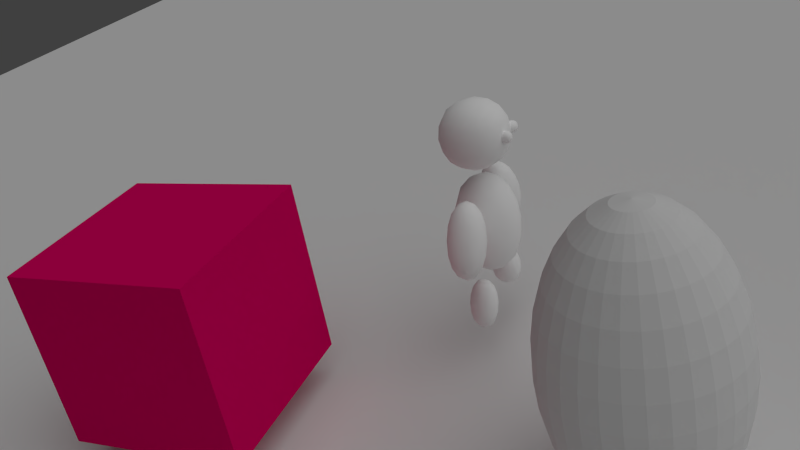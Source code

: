 # Source: Pierrender_Robot.blend  (saved by Blender 2.60.7; exported with 4.5.12 LTS)
import bpy
from mathutils import Matrix  # noqa: F401  (used for matrix-valued properties, if any)

bpy.ops.wm.read_factory_settings(use_empty=True)
scene = bpy.context.scene
scene.name = 'Scene'

# ---- collections
col_collection_1 = bpy.data.collections.new('Collection 1'); scene.collection.children.link(col_collection_1)

# ---- materials (node trees are filled in below, after node groups)
mat_material = bpy.data.materials.new('Material')
mat_material.alpha_threshold = 0.0
mat_material.use_transparent_shadow = False
mat_material.diffuse_color = (0.8, 0.0, 0.1306, 1.0)
mat_material.roughness = 0.5
mat_material.line_color = (0.0, 0.0, 0.0, 1.0)
mat_material_001 = bpy.data.materials.new('Material.001')
mat_material_001.alpha_threshold = 0.0
mat_material_001.use_transparent_shadow = False
mat_material_001.diffuse_color = (1.0, 1.0, 1.0, 1.0)
mat_material_001.roughness = 0.5
mat_material_001.specular_intensity = 0.4179
mat_material_001.line_color = (0.0, 0.0, 0.0, 0.7333)

# ---- material node trees

# ---- world
world_world = bpy.data.worlds.new('World'); scene.world = world_world
world_world.color = (0.05088, 0.05088, 0.05088)
world_world.use_sun_shadow = False
world_world.sun_shadow_jitter_overblur = 0.0
world_world.cycles.sampling_method = 'MANUAL'
world_world.cycles.sample_map_resolution = 256

# ---- cameras
cam_camera = bpy.data.cameras.new('Camera')
cam_camera.clip_end = 100.0
cam_camera.lens = 35.0
cam_camera.sensor_width = 32.0
cam_camera.sensor_height = 18.0
cam_camera.ortho_scale = 7.314
cam_camera.dof.focus_distance = 0.0
cam_camera.dof.aperture_fstop = 128.0

# ---- lights
light_sun_001 = bpy.data.lights.new('Sun.001', 'SUN')
light_sun_001.transmission_factor = 0.0
light_sun_001.angle = 1.571
light_sun_001.energy = 1.0
light_sun_001.shadow_buffer_clip_start = 0.5
light_sun_001.shadow_soft_size = 1.0
light_sun_001.shadow_cascade_max_distance = 1000.0
light_sun_001.cycles.use_multiple_importance_sampling = False

# ---- meshes
me_sphere = bpy.data.meshes.new('Sphere')
me_sphere.from_pydata([(0.0, 0.0, 1.704), (0.1913, 0.03806, -1.671), (0.3753, 0.07466, -1.574), (0.5449, 0.1084, -1.417), (0.6935, 0.1379, -1.205), (0.8155, 0.1622, -0.9467), (0.9061, 0.1802, -0.6521), (0.9619, 0.1913, -0.3324), (0.9808, 0.1951, 1.016e-07), (0.9619, 0.1913, 0.3324), (0.9061, 0.1802, 0.6521), (0.8155, 0.1622, 0.9467), (0.6935, 0.1379, 1.205), (0.5449, 0.1084, 1.417), (0.3753, 0.07466, 1.574), (0.1913, 0.03806, 1.671), (0.1802, 0.07466, 1.671), (0.3536, 0.1464, 1.574), (0.5133, 0.2126, 1.417), (0.6533, 0.2706, 1.205), (0.7682, 0.3182, 0.9467), (0.8536, 0.3536, 0.6521), (0.9061, 0.3753, 0.3324), (0.9239, 0.3827, 1.016e-07), (0.9061, 0.3753, -0.3324), (0.8536, 0.3536, -0.6521), (0.7682, 0.3182, -0.9467), (0.6533, 0.2706, -1.205), (0.5133, 0.2126, -1.417), (0.3536, 0.1464, -1.574), (0.1802, 0.07466, -1.671), (-3.01e-07, -1.247e-07, -1.704), (0.1622, 0.1084, -1.671), (0.3182, 0.2126, -1.574), (0.4619, 0.3087, -1.417), (0.5879, 0.3928, -1.205), (0.6913, 0.4619, -0.9467), (0.7682, 0.5133, -0.6521), (0.8155, 0.5449, -0.3324), (0.8315, 0.5556, 1.016e-07), (0.8155, 0.5449, 0.3324), (0.7682, 0.5133, 0.6521), (0.6913, 0.4619, 0.9467), (0.5879, 0.3928, 1.205), (0.4619, 0.3087, 1.417), (0.3182, 0.2126, 1.574), (0.1622, 0.1084, 1.671), (0.1379, 0.1379, 1.671), (0.2706, 0.2706, 1.574), (0.3928, 0.3928, 1.417), (0.5, 0.5, 1.205), (0.5879, 0.5879, 0.9467), (0.6533, 0.6533, 0.6521), (0.6935, 0.6935, 0.3324), (0.7071, 0.7071, 1.016e-07), (0.6935, 0.6935, -0.3324), (0.6533, 0.6533, -0.6521), (0.5879, 0.5879, -0.9467), (0.5, 0.5, -1.205), (0.3928, 0.3928, -1.417), (0.2706, 0.2706, -1.574), (0.1379, 0.1379, -1.671), (0.1084, 0.1622, -1.671), (0.2126, 0.3182, -1.574), (0.3087, 0.4619, -1.417), (0.3928, 0.5879, -1.205), (0.4619, 0.6913, -0.9467), (0.5133, 0.7682, -0.6521), (0.5449, 0.8155, -0.3324), (0.5556, 0.8315, 1.016e-07), (0.5449, 0.8155, 0.3324), (0.5133, 0.7682, 0.6521), (0.4619, 0.6913, 0.9467), (0.3928, 0.5879, 1.205), (0.3087, 0.4619, 1.417), (0.2126, 0.3182, 1.574), (0.1084, 0.1622, 1.671), (0.07466, 0.1802, 1.671), (0.1464, 0.3536, 1.574), (0.2126, 0.5133, 1.417), (0.2706, 0.6533, 1.205), (0.3182, 0.7682, 0.9467), (0.3536, 0.8536, 0.6521), (0.3753, 0.9061, 0.3324), (0.3827, 0.9239, 1.016e-07), (0.3753, 0.9061, -0.3324), (0.3536, 0.8536, -0.6521), (0.3182, 0.7682, -0.9467), (0.2706, 0.6533, -1.205), (0.2126, 0.5133, -1.417), (0.1464, 0.3536, -1.574), (0.07466, 0.1802, -1.671), (0.03806, 0.1913, -1.671), (0.07466, 0.3753, -1.574), (0.1084, 0.5449, -1.417), (0.1379, 0.6935, -1.205), (0.1622, 0.8155, -0.9467), (0.1802, 0.9061, -0.6521), (0.1913, 0.9619, -0.3324), (0.1951, 0.9808, 1.016e-07), (0.1913, 0.9619, 0.3324), (0.1802, 0.9061, 0.6521), (0.1622, 0.8155, 0.9467), (0.1379, 0.6935, 1.205), (0.1084, 0.5449, 1.417), (0.07466, 0.3753, 1.574), (0.03806, 0.1913, 1.671), (-1.118e-08, 0.1951, 1.671), (-2.235e-08, 0.3827, 1.574), (-5.215e-08, 0.5556, 1.417), (1.49e-08, 0.7071, 1.205), (-8.941e-08, 0.8315, 0.9467), (-7.451e-08, 0.9239, 0.6521), (-8.941e-08, 0.9808, 0.3324), (-1.639e-07, 1.0, 1.016e-07), (-8.941e-08, 0.9808, -0.3324), (-7.451e-08, 0.9239, -0.6521), (-8.941e-08, 0.8315, -0.9467), (1.49e-08, 0.7071, -1.205), (-1.49e-08, 0.5556, -1.417), (-7.451e-09, 0.3827, -1.574), (-1.118e-08, 0.1951, -1.671), (-0.03806, 0.1913, -1.671), (-0.07466, 0.3753, -1.574), (-0.1084, 0.5449, -1.417), (-0.1379, 0.6935, -1.205), (-0.1622, 0.8155, -0.9467), (-0.1802, 0.9061, -0.6521), (-0.1913, 0.9619, -0.3324), (-0.1951, 0.9808, 1.016e-07), (-0.1913, 0.9619, 0.3324), (-0.1802, 0.9061, 0.6521), (-0.1622, 0.8155, 0.9467), (-0.1379, 0.6935, 1.205), (-0.1084, 0.5449, 1.417), (-0.07466, 0.3753, 1.574), (-0.03806, 0.1913, 1.671), (-0.07466, 0.1802, 1.671), (-0.1464, 0.3536, 1.574), (-0.2126, 0.5133, 1.417), (-0.2706, 0.6533, 1.205), (-0.3182, 0.7682, 0.9467), (-0.3536, 0.8536, 0.6521), (-0.3753, 0.9061, 0.3324), (-0.3827, 0.9239, 1.016e-07), (-0.3753, 0.9061, -0.3324), (-0.3536, 0.8536, -0.6521), (-0.3182, 0.7682, -0.9467), (-0.2706, 0.6533, -1.205), (-0.2126, 0.5133, -1.417), (-0.1464, 0.3536, -1.574), (-0.07466, 0.1802, -1.671), (-0.1084, 0.1622, -1.671), (-0.2126, 0.3182, -1.574), (-0.3087, 0.4619, -1.417), (-0.3928, 0.5879, -1.205), (-0.4619, 0.6913, -0.9467), (-0.5133, 0.7682, -0.6521), (-0.5449, 0.8155, -0.3324), (-0.5556, 0.8315, 1.016e-07), (-0.5449, 0.8155, 0.3324), (-0.5133, 0.7682, 0.6521), (-0.4619, 0.6913, 0.9467), (-0.3928, 0.5879, 1.205), (-0.3087, 0.4619, 1.417), (-0.2126, 0.3182, 1.574), (-0.1084, 0.1622, 1.671), (-0.1379, 0.1379, 1.671), (-0.2706, 0.2706, 1.574), (-0.3928, 0.3928, 1.417), (-0.5, 0.5, 1.205), (-0.5879, 0.5879, 0.9467), (-0.6533, 0.6533, 0.6521), (-0.6935, 0.6935, 0.3324), (-0.7071, 0.7071, 1.016e-07), (-0.6935, 0.6935, -0.3324), (-0.6533, 0.6533, -0.6521), (-0.5879, 0.5879, -0.9467), (-0.5, 0.5, -1.205), (-0.3928, 0.3928, -1.417), (-0.2706, 0.2706, -1.574), (-0.1379, 0.1379, -1.671), (-0.1622, 0.1084, -1.671), (-0.3182, 0.2126, -1.574), (-0.4619, 0.3087, -1.417), (-0.5879, 0.3928, -1.205), (-0.6913, 0.4619, -0.9467), (-0.7682, 0.5133, -0.6521), (-0.8155, 0.5449, -0.3324), (-0.8315, 0.5556, 1.016e-07), (-0.8155, 0.5449, 0.3324), (-0.7682, 0.5133, 0.6521), (-0.6913, 0.4619, 0.9467), (-0.5879, 0.3928, 1.205), (-0.4619, 0.3087, 1.417), (-0.3182, 0.2126, 1.574), (-0.1622, 0.1084, 1.671), (-0.1802, 0.07466, 1.671), (-0.3536, 0.1464, 1.574), (-0.5133, 0.2126, 1.417), (-0.6533, 0.2706, 1.205), (-0.7682, 0.3182, 0.9467), (-0.8536, 0.3536, 0.6521), (-0.9061, 0.3753, 0.3324), (-0.9239, 0.3827, 1.016e-07), (-0.9061, 0.3753, -0.3324), (-0.8536, 0.3536, -0.6521), (-0.7682, 0.3182, -0.9467), (-0.6533, 0.2706, -1.205), (-0.5133, 0.2126, -1.417), (-0.3536, 0.1464, -1.574), (-0.1802, 0.07466, -1.671), (-0.1913, 0.03806, -1.671), (-0.3753, 0.07466, -1.574), (-0.5449, 0.1084, -1.417), (-0.6935, 0.1379, -1.205), (-0.8155, 0.1622, -0.9467), (-0.9061, 0.1802, -0.6521), (-0.9619, 0.1913, -0.3324), (-0.9808, 0.1951, 1.016e-07), (-0.9619, 0.1913, 0.3324), (-0.9061, 0.1802, 0.6521), (-0.8155, 0.1622, 0.9467), (-0.6935, 0.1379, 1.205), (-0.5449, 0.1084, 1.417), (-0.3753, 0.07466, 1.574), (-0.1913, 0.03806, 1.671), (-0.1951, -7.451e-09, 1.671), (-0.3827, -5.215e-08, 1.574), (-0.5556, -9.686e-08, 1.417), (-0.7071, -1.49e-08, 1.205), (-0.8315, -1.043e-07, 0.9467), (-0.9239, -4.47e-08, 0.6521), (-0.9808, -1.341e-07, 0.3324), (-1.0, -3.278e-07, 1.016e-07), (-0.9808, -1.341e-07, -0.3324), (-0.9239, -4.47e-08, -0.6521), (-0.8315, -1.043e-07, -0.9467), (-0.7071, -1.49e-08, -1.205), (-0.5556, -5.215e-08, -1.417), (-0.3827, -7.451e-09, -1.574), (-0.1951, -2.235e-08, -1.671), (-0.1913, -0.03806, -1.671), (-0.3753, -0.07466, -1.574), (-0.5449, -0.1084, -1.417), (-0.6935, -0.1379, -1.205), (-0.8155, -0.1622, -0.9467), (-0.9061, -0.1802, -0.6521), (-0.9619, -0.1913, -0.3324), (-0.9808, -0.1951, 1.016e-07), (-0.9619, -0.1913, 0.3324), (-0.9061, -0.1802, 0.6521), (-0.8155, -0.1622, 0.9467), (-0.6935, -0.1379, 1.205), (-0.5449, -0.1084, 1.417), (-0.3753, -0.07466, 1.574), (-0.1913, -0.03806, 1.671), (-0.1802, -0.07466, 1.671), (-0.3536, -0.1464, 1.574), (-0.5133, -0.2126, 1.417), (-0.6533, -0.2706, 1.205), (-0.7682, -0.3182, 0.9467), (-0.8536, -0.3536, 0.6521), (-0.9061, -0.3753, 0.3324), (-0.9239, -0.3827, 1.016e-07), (-0.9061, -0.3753, -0.3324), (-0.8536, -0.3536, -0.6521), (-0.7682, -0.3182, -0.9467), (-0.6533, -0.2706, -1.205), (-0.5133, -0.2126, -1.417), (-0.3536, -0.1464, -1.574), (-0.1802, -0.07466, -1.671), (-0.1622, -0.1084, -1.671), (-0.3182, -0.2126, -1.574), (-0.4619, -0.3087, -1.417), (-0.5879, -0.3928, -1.205), (-0.6913, -0.4619, -0.9467), (-0.7682, -0.5133, -0.6521), (-0.8155, -0.5449, -0.3324), (-0.8315, -0.5556, 1.016e-07), (-0.8155, -0.5449, 0.3324), (-0.7682, -0.5133, 0.6521), (-0.6913, -0.4619, 0.9467), (-0.5879, -0.3928, 1.205), (-0.4619, -0.3087, 1.417), (-0.3182, -0.2126, 1.574), (-0.1622, -0.1084, 1.671), (-0.1379, -0.1379, 1.671), (-0.2706, -0.2706, 1.574), (-0.3928, -0.3928, 1.417), (-0.5, -0.5, 1.205), (-0.5879, -0.5879, 0.9467), (-0.6533, -0.6533, 0.6521), (-0.6935, -0.6935, 0.3324), (-0.7071, -0.7071, 1.016e-07), (-0.6935, -0.6935, -0.3324), (-0.6533, -0.6533, -0.6521), (-0.5879, -0.5879, -0.9467), (-0.5, -0.5, -1.205), (-0.3928, -0.3928, -1.417), (-0.2706, -0.2706, -1.574), (-0.1379, -0.1379, -1.671), (-0.1084, -0.1622, -1.671), (-0.2126, -0.3182, -1.574), (-0.3087, -0.4619, -1.417), (-0.3928, -0.5879, -1.205), (-0.4619, -0.6913, -0.9467), (-0.5133, -0.7682, -0.6521), (-0.5449, -0.8155, -0.3324), (-0.5556, -0.8315, 1.016e-07), (-0.5449, -0.8155, 0.3324), (-0.5133, -0.7682, 0.6521), (-0.4619, -0.6913, 0.9467), (-0.3928, -0.5879, 1.205), (-0.3087, -0.4619, 1.417), (-0.2126, -0.3182, 1.574), (-0.1084, -0.1622, 1.671), (-0.07466, -0.1802, 1.671), (-0.1464, -0.3536, 1.574), (-0.2126, -0.5133, 1.417), (-0.2706, -0.6533, 1.205), (-0.3182, -0.7682, 0.9467), (-0.3536, -0.8536, 0.6521), (-0.3753, -0.9061, 0.3324), (-0.3827, -0.9239, 1.016e-07), (-0.3753, -0.9061, -0.3324), (-0.3536, -0.8536, -0.6521), (-0.3182, -0.7682, -0.9467), (-0.2706, -0.6533, -1.205), (-0.2126, -0.5133, -1.417), (-0.1464, -0.3536, -1.574), (-0.07466, -0.1802, -1.671), (-0.03806, -0.1913, -1.671), (-0.07466, -0.3753, -1.574), (-0.1084, -0.5449, -1.417), (-0.1379, -0.6935, -1.205), (-0.1622, -0.8155, -0.9467), (-0.1802, -0.9061, -0.6521), (-0.1913, -0.9619, -0.3324), (-0.1951, -0.9808, 1.016e-07), (-0.1913, -0.9619, 0.3324), (-0.1802, -0.9061, 0.6521), (-0.1622, -0.8155, 0.9467), (-0.1379, -0.6935, 1.205), (-0.1084, -0.5449, 1.417), (-0.07466, -0.3753, 1.574), (-0.03806, -0.1913, 1.671), (1.863e-08, -0.1951, 1.671), (5.215e-08, -0.3827, 1.574), (1.49e-07, -0.5556, 1.417), (2.98e-08, -0.7071, 1.205), (1.639e-07, -0.8315, 0.9467), (8.941e-08, -0.9239, 0.6521), (2.682e-07, -0.9808, 0.3324), (4.47e-07, -1.0, 1.016e-07), (2.682e-07, -0.9808, -0.3324), (8.941e-08, -0.9239, -0.6521), (1.043e-07, -0.8315, -0.9467), (2.98e-08, -0.7071, -1.205), (8.941e-08, -0.5556, -1.417), (2.235e-08, -0.3827, -1.574), (2.98e-08, -0.1951, -1.671), (0.03806, -0.1913, -1.671), (0.07466, -0.3753, -1.574), (0.1084, -0.5449, -1.417), (0.1379, -0.6935, -1.205), (0.1622, -0.8155, -0.9467), (0.1802, -0.9061, -0.6521), (0.1913, -0.9619, -0.3324), (0.1951, -0.9808, 1.016e-07), (0.1913, -0.9619, 0.3324), (0.1802, -0.9061, 0.6521), (0.1622, -0.8155, 0.9467), (0.1379, -0.6935, 1.205), (0.1084, -0.5449, 1.417), (0.07466, -0.3753, 1.574), (0.03806, -0.1913, 1.671), (0.07466, -0.1802, 1.671), (0.1464, -0.3536, 1.574), (0.2126, -0.5133, 1.417), (0.2706, -0.6533, 1.205), (0.3182, -0.7682, 0.9467), (0.3536, -0.8536, 0.6521), (0.3753, -0.9061, 0.3324), (0.3827, -0.9239, 1.016e-07), (0.3753, -0.9061, -0.3324), (0.3536, -0.8536, -0.6521), (0.3182, -0.7682, -0.9467), (0.2706, -0.6533, -1.205), (0.2126, -0.5133, -1.417), (0.1464, -0.3536, -1.574), (0.07466, -0.1802, -1.671), (0.1084, -0.1622, -1.671), (0.2126, -0.3182, -1.574), (0.3087, -0.4619, -1.417), (0.3928, -0.5879, -1.205), (0.4619, -0.6913, -0.9467), (0.5133, -0.7682, -0.6521), (0.5449, -0.8155, -0.3324), (0.5556, -0.8315, 1.016e-07), (0.5449, -0.8155, 0.3324), (0.5133, -0.7682, 0.6521), (0.4619, -0.6913, 0.9467), (0.3928, -0.5879, 1.205), (0.3087, -0.4619, 1.417), (0.2126, -0.3182, 1.574), (0.1084, -0.1622, 1.671), (0.1379, -0.1379, 1.671), (0.2706, -0.2706, 1.574), (0.3928, -0.3928, 1.417), (0.5, -0.5, 1.205), (0.5879, -0.5879, 0.9467), (0.6533, -0.6533, 0.6521), (0.6935, -0.6935, 0.3324), (0.7071, -0.7071, 1.016e-07), (0.6935, -0.6935, -0.3324), (0.6533, -0.6533, -0.6521), (0.5879, -0.5879, -0.9467), (0.5, -0.5, -1.205), (0.3928, -0.3928, -1.417), (0.2706, -0.2706, -1.574), (0.1379, -0.1379, -1.671), (0.1622, -0.1084, -1.671), (0.3182, -0.2126, -1.574), (0.4619, -0.3087, -1.417), (0.5879, -0.3928, -1.205), (0.6913, -0.4619, -0.9467), (0.7682, -0.5133, -0.6521), (0.8155, -0.5449, -0.3324), (0.8315, -0.5556, 1.016e-07), (0.8155, -0.5449, 0.3324), (0.7682, -0.5133, 0.6521), (0.6913, -0.4619, 0.9467), (0.5879, -0.3928, 1.205), (0.4619, -0.3087, 1.417), (0.3182, -0.2126, 1.574), (0.1622, -0.1084, 1.671), (0.1802, -0.07466, 1.671), (0.3536, -0.1464, 1.574), (0.5133, -0.2126, 1.417), (0.6533, -0.2706, 1.205), (0.7682, -0.3182, 0.9467), (0.8536, -0.3536, 0.6521), (0.9061, -0.3753, 0.3324), (0.9239, -0.3827, 1.016e-07), (0.9061, -0.3753, -0.3324), (0.8536, -0.3536, -0.6521), (0.7682, -0.3182, -0.9467), (0.6533, -0.2706, -1.205), (0.5133, -0.2126, -1.417), (0.3536, -0.1464, -1.574), (0.1802, -0.07466, -1.671), (0.1913, -0.03806, -1.671), (0.3753, -0.07466, -1.574), (0.5449, -0.1084, -1.417), (0.6935, -0.1379, -1.205), (0.8155, -0.1622, -0.9467), (0.9061, -0.1802, -0.6521), (0.9619, -0.1913, -0.3324), (0.9808, -0.1951, 1.016e-07), (0.9619, -0.1913, 0.3324), (0.9061, -0.1802, 0.6521), (0.8155, -0.1622, 0.9467), (0.6935, -0.1379, 1.205), (0.5449, -0.1084, 1.417), (0.3753, -0.07466, 1.574), (0.1913, -0.03806, 1.671), (0.1951, 1.49e-08, 1.671), (0.3827, 6.706e-08, 1.574), (0.5556, 2.161e-07, 1.417), (0.7071, 8.941e-08, 1.205), (0.8315, 2.235e-07, 0.9467), (0.9239, 1.788e-07, 0.6521), (0.9808, 2.831e-07, 0.3324), (1.0, 4.768e-07, 1.016e-07), (0.9808, 2.831e-07, -0.3324), (0.9239, 1.788e-07, -0.6521), (0.8315, 1.341e-07, -0.9467), (0.7071, 8.941e-08, -1.205), (0.5556, 1.49e-07, -1.417), (0.3827, 5.215e-08, -1.574), (0.1951, 4.098e-08, -1.671)], [], [(481, 31, 1), (480, 481, 1, 2), (479, 480, 2, 3), (478, 479, 3, 4), (477, 478, 4, 5), (476, 477, 5, 6), (475, 476, 6, 7), (474, 475, 7, 8), (473, 474, 8, 9), (472, 473, 9, 10), (471, 472, 10, 11), (470, 471, 11, 12), (469, 470, 12, 13), (468, 469, 13, 14), (467, 468, 14, 15), (0, 467, 15), (0, 15, 16), (15, 14, 17, 16), (14, 13, 18, 17), (13, 12, 19, 18), (12, 11, 20, 19), (11, 10, 21, 20), (10, 9, 22, 21), (9, 8, 23, 22), (8, 7, 24, 23), (7, 6, 25, 24), (6, 5, 26, 25), (5, 4, 27, 26), (4, 3, 28, 27), (3, 2, 29, 28), (2, 1, 30, 29), (1, 31, 30), (30, 31, 32), (29, 30, 32, 33), (28, 29, 33, 34), (27, 28, 34, 35), (26, 27, 35, 36), (25, 26, 36, 37), (24, 25, 37, 38), (23, 24, 38, 39), (22, 23, 39, 40), (21, 22, 40, 41), (20, 21, 41, 42), (19, 20, 42, 43), (18, 19, 43, 44), (17, 18, 44, 45), (16, 17, 45, 46), (0, 16, 46), (0, 46, 47), (46, 45, 48, 47), (45, 44, 49, 48), (44, 43, 50, 49), (43, 42, 51, 50), (42, 41, 52, 51), (41, 40, 53, 52), (40, 39, 54, 53), (39, 38, 55, 54), (38, 37, 56, 55), (37, 36, 57, 56), (36, 35, 58, 57), (35, 34, 59, 58), (34, 33, 60, 59), (33, 32, 61, 60), (32, 31, 61), (61, 31, 62), (60, 61, 62, 63), (59, 60, 63, 64), (58, 59, 64, 65), (57, 58, 65, 66), (56, 57, 66, 67), (55, 56, 67, 68), (54, 55, 68, 69), (53, 54, 69, 70), (52, 53, 70, 71), (51, 52, 71, 72), (50, 51, 72, 73), (49, 50, 73, 74), (48, 49, 74, 75), (47, 48, 75, 76), (0, 47, 76), (0, 76, 77), (76, 75, 78, 77), (75, 74, 79, 78), (74, 73, 80, 79), (73, 72, 81, 80), (72, 71, 82, 81), (71, 70, 83, 82), (70, 69, 84, 83), (69, 68, 85, 84), (68, 67, 86, 85), (67, 66, 87, 86), (66, 65, 88, 87), (65, 64, 89, 88), (64, 63, 90, 89), (63, 62, 91, 90), (62, 31, 91), (91, 31, 92), (90, 91, 92, 93), (89, 90, 93, 94), (88, 89, 94, 95), (87, 88, 95, 96), (86, 87, 96, 97), (85, 86, 97, 98), (84, 85, 98, 99), (83, 84, 99, 100), (82, 83, 100, 101), (81, 82, 101, 102), (80, 81, 102, 103), (79, 80, 103, 104), (78, 79, 104, 105), (77, 78, 105, 106), (0, 77, 106), (0, 106, 107), (106, 105, 108, 107), (105, 104, 109, 108), (104, 103, 110, 109), (103, 102, 111, 110), (102, 101, 112, 111), (101, 100, 113, 112), (100, 99, 114, 113), (99, 98, 115, 114), (98, 97, 116, 115), (97, 96, 117, 116), (96, 95, 118, 117), (95, 94, 119, 118), (94, 93, 120, 119), (93, 92, 121, 120), (92, 31, 121), (121, 31, 122), (120, 121, 122, 123), (119, 120, 123, 124), (118, 119, 124, 125), (117, 118, 125, 126), (116, 117, 126, 127), (115, 116, 127, 128), (114, 115, 128, 129), (113, 114, 129, 130), (112, 113, 130, 131), (111, 112, 131, 132), (110, 111, 132, 133), (109, 110, 133, 134), (108, 109, 134, 135), (107, 108, 135, 136), (0, 107, 136), (0, 136, 137), (136, 135, 138, 137), (135, 134, 139, 138), (134, 133, 140, 139), (133, 132, 141, 140), (132, 131, 142, 141), (131, 130, 143, 142), (130, 129, 144, 143), (129, 128, 145, 144), (128, 127, 146, 145), (127, 126, 147, 146), (126, 125, 148, 147), (125, 124, 149, 148), (124, 123, 150, 149), (123, 122, 151, 150), (122, 31, 151), (151, 31, 152), (150, 151, 152, 153), (149, 150, 153, 154), (148, 149, 154, 155), (147, 148, 155, 156), (146, 147, 156, 157), (145, 146, 157, 158), (144, 145, 158, 159), (143, 144, 159, 160), (142, 143, 160, 161), (141, 142, 161, 162), (140, 141, 162, 163), (139, 140, 163, 164), (138, 139, 164, 165), (137, 138, 165, 166), (0, 137, 166), (0, 166, 167), (166, 165, 168, 167), (165, 164, 169, 168), (164, 163, 170, 169), (163, 162, 171, 170), (162, 161, 172, 171), (161, 160, 173, 172), (160, 159, 174, 173), (159, 158, 175, 174), (158, 157, 176, 175), (157, 156, 177, 176), (156, 155, 178, 177), (155, 154, 179, 178), (154, 153, 180, 179), (153, 152, 181, 180), (152, 31, 181), (181, 31, 182), (180, 181, 182, 183), (179, 180, 183, 184), (178, 179, 184, 185), (177, 178, 185, 186), (176, 177, 186, 187), (175, 176, 187, 188), (174, 175, 188, 189), (173, 174, 189, 190), (172, 173, 190, 191), (171, 172, 191, 192), (170, 171, 192, 193), (169, 170, 193, 194), (168, 169, 194, 195), (167, 168, 195, 196), (0, 167, 196), (0, 196, 197), (196, 195, 198, 197), (195, 194, 199, 198), (194, 193, 200, 199), (193, 192, 201, 200), (192, 191, 202, 201), (191, 190, 203, 202), (190, 189, 204, 203), (189, 188, 205, 204), (188, 187, 206, 205), (187, 186, 207, 206), (186, 185, 208, 207), (185, 184, 209, 208), (184, 183, 210, 209), (183, 182, 211, 210), (182, 31, 211), (211, 31, 212), (210, 211, 212, 213), (209, 210, 213, 214), (208, 209, 214, 215), (207, 208, 215, 216), (206, 207, 216, 217), (205, 206, 217, 218), (204, 205, 218, 219), (203, 204, 219, 220), (202, 203, 220, 221), (201, 202, 221, 222), (200, 201, 222, 223), (199, 200, 223, 224), (198, 199, 224, 225), (197, 198, 225, 226), (0, 197, 226), (0, 226, 227), (226, 225, 228, 227), (225, 224, 229, 228), (224, 223, 230, 229), (223, 222, 231, 230), (222, 221, 232, 231), (221, 220, 233, 232), (220, 219, 234, 233), (219, 218, 235, 234), (218, 217, 236, 235), (217, 216, 237, 236), (216, 215, 238, 237), (215, 214, 239, 238), (214, 213, 240, 239), (213, 212, 241, 240), (212, 31, 241), (241, 31, 242), (240, 241, 242, 243), (239, 240, 243, 244), (238, 239, 244, 245), (237, 238, 245, 246), (236, 237, 246, 247), (235, 236, 247, 248), (234, 235, 248, 249), (233, 234, 249, 250), (232, 233, 250, 251), (231, 232, 251, 252), (230, 231, 252, 253), (229, 230, 253, 254), (228, 229, 254, 255), (227, 228, 255, 256), (0, 227, 256), (0, 256, 257), (256, 255, 258, 257), (255, 254, 259, 258), (254, 253, 260, 259), (253, 252, 261, 260), (252, 251, 262, 261), (251, 250, 263, 262), (250, 249, 264, 263), (249, 248, 265, 264), (248, 247, 266, 265), (247, 246, 267, 266), (246, 245, 268, 267), (245, 244, 269, 268), (244, 243, 270, 269), (243, 242, 271, 270), (242, 31, 271), (271, 31, 272), (270, 271, 272, 273), (269, 270, 273, 274), (268, 269, 274, 275), (267, 268, 275, 276), (266, 267, 276, 277), (265, 266, 277, 278), (264, 265, 278, 279), (263, 264, 279, 280), (262, 263, 280, 281), (261, 262, 281, 282), (260, 261, 282, 283), (259, 260, 283, 284), (258, 259, 284, 285), (257, 258, 285, 286), (0, 257, 286), (0, 286, 287), (286, 285, 288, 287), (285, 284, 289, 288), (284, 283, 290, 289), (283, 282, 291, 290), (282, 281, 292, 291), (281, 280, 293, 292), (280, 279, 294, 293), (279, 278, 295, 294), (278, 277, 296, 295), (277, 276, 297, 296), (276, 275, 298, 297), (275, 274, 299, 298), (274, 273, 300, 299), (273, 272, 301, 300), (272, 31, 301), (301, 31, 302), (300, 301, 302, 303), (299, 300, 303, 304), (298, 299, 304, 305), (297, 298, 305, 306), (296, 297, 306, 307), (295, 296, 307, 308), (294, 295, 308, 309), (293, 294, 309, 310), (292, 293, 310, 311), (291, 292, 311, 312), (290, 291, 312, 313), (289, 290, 313, 314), (288, 289, 314, 315), (287, 288, 315, 316), (0, 287, 316), (0, 316, 317), (316, 315, 318, 317), (315, 314, 319, 318), (314, 313, 320, 319), (313, 312, 321, 320), (312, 311, 322, 321), (311, 310, 323, 322), (310, 309, 324, 323), (309, 308, 325, 324), (308, 307, 326, 325), (307, 306, 327, 326), (306, 305, 328, 327), (305, 304, 329, 328), (304, 303, 330, 329), (303, 302, 331, 330), (302, 31, 331), (331, 31, 332), (330, 331, 332, 333), (329, 330, 333, 334), (328, 329, 334, 335), (327, 328, 335, 336), (326, 327, 336, 337), (325, 326, 337, 338), (324, 325, 338, 339), (323, 324, 339, 340), (322, 323, 340, 341), (321, 322, 341, 342), (320, 321, 342, 343), (319, 320, 343, 344), (318, 319, 344, 345), (317, 318, 345, 346), (0, 317, 346), (0, 346, 347), (346, 345, 348, 347), (345, 344, 349, 348), (344, 343, 350, 349), (343, 342, 351, 350), (342, 341, 352, 351), (341, 340, 353, 352), (340, 339, 354, 353), (339, 338, 355, 354), (338, 337, 356, 355), (337, 336, 357, 356), (336, 335, 358, 357), (335, 334, 359, 358), (334, 333, 360, 359), (333, 332, 361, 360), (332, 31, 361), (361, 31, 362), (360, 361, 362, 363), (359, 360, 363, 364), (358, 359, 364, 365), (357, 358, 365, 366), (356, 357, 366, 367), (355, 356, 367, 368), (354, 355, 368, 369), (353, 354, 369, 370), (352, 353, 370, 371), (351, 352, 371, 372), (350, 351, 372, 373), (349, 350, 373, 374), (348, 349, 374, 375), (347, 348, 375, 376), (0, 347, 376), (0, 376, 377), (376, 375, 378, 377), (375, 374, 379, 378), (374, 373, 380, 379), (373, 372, 381, 380), (372, 371, 382, 381), (371, 370, 383, 382), (370, 369, 384, 383), (369, 368, 385, 384), (368, 367, 386, 385), (367, 366, 387, 386), (366, 365, 388, 387), (365, 364, 389, 388), (364, 363, 390, 389), (363, 362, 391, 390), (362, 31, 391), (391, 31, 392), (390, 391, 392, 393), (389, 390, 393, 394), (388, 389, 394, 395), (387, 388, 395, 396), (386, 387, 396, 397), (385, 386, 397, 398), (384, 385, 398, 399), (383, 384, 399, 400), (382, 383, 400, 401), (381, 382, 401, 402), (380, 381, 402, 403), (379, 380, 403, 404), (378, 379, 404, 405), (377, 378, 405, 406), (0, 377, 406), (0, 406, 407), (406, 405, 408, 407), (405, 404, 409, 408), (404, 403, 410, 409), (403, 402, 411, 410), (402, 401, 412, 411), (401, 400, 413, 412), (400, 399, 414, 413), (399, 398, 415, 414), (398, 397, 416, 415), (397, 396, 417, 416), (396, 395, 418, 417), (395, 394, 419, 418), (394, 393, 420, 419), (393, 392, 421, 420), (392, 31, 421), (421, 31, 422), (420, 421, 422, 423), (419, 420, 423, 424), (418, 419, 424, 425), (417, 418, 425, 426), (416, 417, 426, 427), (415, 416, 427, 428), (414, 415, 428, 429), (413, 414, 429, 430), (412, 413, 430, 431), (411, 412, 431, 432), (410, 411, 432, 433), (409, 410, 433, 434), (408, 409, 434, 435), (407, 408, 435, 436), (0, 407, 436), (0, 436, 437), (436, 435, 438, 437), (435, 434, 439, 438), (434, 433, 440, 439), (433, 432, 441, 440), (432, 431, 442, 441), (431, 430, 443, 442), (430, 429, 444, 443), (429, 428, 445, 444), (428, 427, 446, 445), (427, 426, 447, 446), (426, 425, 448, 447), (425, 424, 449, 448), (424, 423, 450, 449), (423, 422, 451, 450), (422, 31, 451), (451, 31, 452), (450, 451, 452, 453), (449, 450, 453, 454), (448, 449, 454, 455), (447, 448, 455, 456), (446, 447, 456, 457), (445, 446, 457, 458), (444, 445, 458, 459), (443, 444, 459, 460), (442, 443, 460, 461), (441, 442, 461, 462), (440, 441, 462, 463), (439, 440, 463, 464), (438, 439, 464, 465), (437, 438, 465, 466), (0, 437, 466), (0, 466, 467), (466, 465, 468, 467), (465, 464, 469, 468), (464, 463, 470, 469), (463, 462, 471, 470), (462, 461, 472, 471), (461, 460, 473, 472), (460, 459, 474, 473), (459, 458, 475, 474), (458, 457, 476, 475), (457, 456, 477, 476), (456, 455, 478, 477), (455, 454, 479, 478), (454, 453, 480, 479), (453, 452, 481, 480), (452, 31, 481)])
me_sphere.use_remesh_preserve_volume = False
me_sphere.use_remesh_preserve_attributes = False
me_sphere.use_mirror_vertex_groups = False
me_sphere.update()
me_cube = bpy.data.meshes.new('Cube')
me_cube.from_pydata([(1.0, 1.0, -1.0), (1.0, -1.0, -1.0), (-1.0, -1.0, -1.0), (-1.0, 1.0, -1.0), (1.0, 1.0, 1.0), (1.0, -1.0, 1.0), (-1.0, -1.0, 1.0), (-1.0, 1.0, 1.0)], [], [(0, 1, 2, 3), (4, 7, 6, 5), (0, 4, 5, 1), (1, 5, 6, 2), (2, 6, 7, 3), (4, 0, 3, 7)])
me_cube.materials.append(mat_material)
me_cube.use_remesh_preserve_volume = False
me_cube.use_remesh_preserve_attributes = False
me_cube.use_mirror_vertex_groups = False
me_cube.update()
me_plane = bpy.data.meshes.new('Plane')
me_plane.from_pydata([(1.0, 1.0, 0.0), (1.0, -1.0, 0.0), (-1.0, -1.0, 0.0), (-1.0, 1.0, 0.0)], [], [(0, 3, 2, 1)])
me_plane.use_remesh_preserve_volume = False
me_plane.use_remesh_preserve_attributes = False
me_plane.use_mirror_vertex_groups = False
me_plane.update()
me_cube_002 = bpy.data.meshes.new('Cube.002')
me_cube_002.from_pydata([(0.2587, 0.3976, -0.4109), (0.2587, -0.4257, -0.4109), (-0.193, -0.4257, -0.4109), (-0.193, 0.3976, -0.4109), (0.2587, 0.3976, 0.705), (0.2587, -0.4257, 0.705), (-0.193, -0.4257, 0.705), (-0.193, 0.3976, 0.705)], [], [(0, 1, 2, 3), (4, 7, 6, 5), (0, 4, 5, 1), (1, 5, 6, 2), (2, 6, 7, 3), (4, 0, 3, 7)])
me_cube_002.use_remesh_preserve_volume = False
me_cube_002.use_remesh_preserve_attributes = False
me_cube_002.use_mirror_vertex_groups = False
me_cube_002.update()
me_cube_001 = bpy.data.meshes.new('Cube.001')
me_cube_001.from_pydata([(1.0, 1.0, -1.0), (1.0, -1.0, -1.0), (-1.0, -1.0, -1.0), (-1.0, 1.0, -1.0), (1.0, 1.0, 1.0), (1.0, -1.0, 1.0), (-1.0, -1.0, 1.0), (-1.0, 1.0, 1.0)], [], [(0, 1, 2, 3), (4, 7, 6, 5), (0, 4, 5, 1), (1, 5, 6, 2), (2, 6, 7, 3), (4, 0, 3, 7)])
me_cube_001.polygons.foreach_set('use_smooth', [True] * 6)
me_cube_001.materials.append(mat_material_001)
me_cube_001.use_remesh_preserve_volume = False
me_cube_001.use_remesh_preserve_attributes = False
me_cube_001.use_mirror_vertex_groups = False
me_cube_001.update()
me_cube_000 = bpy.data.meshes.new('Cube.000')
me_cube_000.from_pydata([(1.0, 1.0, -1.0), (1.0, -1.0, -1.0), (-1.0, -1.0, -1.0), (-1.0, 1.0, -1.0), (1.0, 1.0, 1.0), (1.0, -1.0, 1.0), (-1.0, -1.0, 1.0), (-1.0, 1.0, 1.0)], [], [(0, 1, 2, 3), (4, 7, 6, 5), (0, 4, 5, 1), (1, 5, 6, 2), (2, 6, 7, 3), (4, 0, 3, 7)])
me_cube_000.polygons.foreach_set('use_smooth', [True] * 6)
me_cube_000.materials.append(mat_material_001)
me_cube_000.use_remesh_preserve_volume = False
me_cube_000.use_remesh_preserve_attributes = False
me_cube_000.use_mirror_vertex_groups = False
me_cube_000.update()
me_cube_004 = bpy.data.meshes.new('Cube.004')
me_cube_004.from_pydata([(0.6228, 0.6228, -1.0), (0.6228, -0.6228, -1.0), (-0.6228, -0.6228, -1.0), (-0.6228, 0.6228, -1.0), (0.6228, 0.6228, 1.0), (0.6228, -0.6228, 1.0), (-0.6228, -0.6228, 1.0), (-0.6228, 0.6228, 1.0)], [], [(0, 1, 2, 3), (4, 7, 6, 5), (0, 4, 5, 1), (1, 5, 6, 2), (2, 6, 7, 3), (4, 0, 3, 7)])
me_cube_004.polygons.foreach_set('use_smooth', [True] * 6)
me_cube_004.materials.append(mat_material_001)
me_cube_004.use_remesh_preserve_volume = False
me_cube_004.use_remesh_preserve_attributes = False
me_cube_004.use_mirror_vertex_groups = False
me_cube_004.update()
me_cube_005 = bpy.data.meshes.new('Cube.005')
me_cube_005.from_pydata([(1.0, 1.0, -1.0), (1.0, -1.0, -1.0), (-1.0, -1.0, -1.0), (-1.0, 1.0, -1.0), (1.0, 1.0, 1.0), (1.0, -1.0, 1.0), (-1.0, -1.0, 1.0), (-1.0, 1.0, 1.0)], [], [(0, 1, 2, 3), (4, 7, 6, 5), (0, 4, 5, 1), (1, 5, 6, 2), (2, 6, 7, 3), (4, 0, 3, 7)])
me_cube_005.polygons.foreach_set('use_smooth', [True] * 6)
me_cube_005.materials.append(mat_material_001)
me_cube_005.use_remesh_preserve_volume = False
me_cube_005.use_remesh_preserve_attributes = False
me_cube_005.use_mirror_vertex_groups = False
me_cube_005.update()
me_cube_007 = bpy.data.meshes.new('Cube.007')
me_cube_007.from_pydata([(1.0, 1.0, -1.0), (1.0, -1.0, -1.0), (-1.0, -1.0, -1.0), (-1.0, 1.0, -1.0), (1.0, 1.0, 1.0), (1.0, -1.0, 1.0), (-1.0, -1.0, 1.0), (-1.0, 1.0, 1.0)], [], [(0, 1, 2, 3), (4, 7, 6, 5), (0, 4, 5, 1), (1, 5, 6, 2), (2, 6, 7, 3), (4, 0, 3, 7)])
me_cube_007.polygons.foreach_set('use_smooth', [True] * 6)
me_cube_007.materials.append(mat_material_001)
me_cube_007.use_remesh_preserve_volume = False
me_cube_007.use_remesh_preserve_attributes = False
me_cube_007.use_mirror_vertex_groups = False
me_cube_007.update()
me_cube_006 = bpy.data.meshes.new('Cube.006')
me_cube_006.from_pydata([(0.5649, 0.5649, -1.0), (0.5649, -0.5649, -1.0), (-0.5649, -0.5649, -1.0), (-0.5649, 0.5649, -1.0), (0.5649, 0.5649, 1.0), (0.5649, -0.5649, 1.0), (-0.5649, -0.5649, 1.0), (-0.5649, 0.5649, 1.0)], [], [(0, 1, 2, 3), (4, 7, 6, 5), (0, 4, 5, 1), (1, 5, 6, 2), (2, 6, 7, 3), (4, 0, 3, 7)])
me_cube_006.polygons.foreach_set('use_smooth', [True] * 6)
me_cube_006.materials.append(mat_material_001)
me_cube_006.use_remesh_preserve_volume = False
me_cube_006.use_remesh_preserve_attributes = False
me_cube_006.use_mirror_vertex_groups = False
me_cube_006.update()
me_cube_009 = bpy.data.meshes.new('Cube.009')
me_cube_009.from_pydata([(0.7133, 1.143, -2.161), (0.7133, -0.1769, -1.621), (-0.7133, -0.1769, -1.621), (-0.7133, 1.143, -2.161), (0.7133, 2.235, 0.5034), (0.7133, 0.9149, 1.044), (-0.7133, 0.9149, 1.044), (-0.7133, 2.235, 0.5034)], [], [(0, 1, 2, 3), (4, 7, 6, 5), (0, 4, 5, 1), (1, 5, 6, 2), (2, 6, 7, 3), (4, 0, 3, 7)])
me_cube_009.polygons.foreach_set('use_smooth', [True] * 6)
me_cube_009.materials.append(mat_material_001)
me_cube_009.use_remesh_preserve_volume = False
me_cube_009.use_remesh_preserve_attributes = False
me_cube_009.use_mirror_vertex_groups = False
me_cube_009.update()
me_cube_008 = bpy.data.meshes.new('Cube.008')
me_cube_008.from_pydata([(0.7433, -1.89, -2.365), (0.7433, -2.984, 0.4274), (-0.7433, -2.984, 0.4274), (-0.7433, -1.89, -2.365), (0.7433, -0.6622, -1.898), (0.7433, -1.756, 0.8953), (-0.7433, -1.756, 0.8953), (-0.7433, -0.6622, -1.898)], [], [(0, 1, 2, 3), (4, 7, 6, 5), (0, 4, 5, 1), (1, 5, 6, 2), (2, 6, 7, 3), (4, 0, 3, 7)])
me_cube_008.polygons.foreach_set('use_smooth', [True] * 6)
me_cube_008.materials.append(mat_material_001)
me_cube_008.use_remesh_preserve_volume = False
me_cube_008.use_remesh_preserve_attributes = False
me_cube_008.use_mirror_vertex_groups = False
me_cube_008.update()
arm_armature = bpy.data.armatures.new('Armature')  # bones are not reproduced
arm_armature_011 = bpy.data.armatures.new('Armature.011')  # bones are not reproduced

# ---- objects
ob_armature = bpy.data.objects.new('Armature', arm_armature)
ob_sphere = bpy.data.objects.new('Sphere', me_sphere)
ob_cube = bpy.data.objects.new('Cube', me_cube)
ob_sun = bpy.data.objects.new('Sun', light_sun_001)
ob_plane = bpy.data.objects.new('Plane', me_plane)
ob_moove_box = bpy.data.objects.new('moove_box', me_cube_002)
ob_squelette = bpy.data.objects.new('squelette', arm_armature_011)
ob_tete_002 = bpy.data.objects.new('Tete.002', me_cube_001)
ob_tete_001 = bpy.data.objects.new('Tete.001', me_cube_000)
ob_tronc = bpy.data.objects.new('Tronc', me_cube_004)
ob_tete = bpy.data.objects.new('Tete', me_cube_005)
ob_pied_gauche = bpy.data.objects.new('pied gauche', me_cube_007)
ob_pied_droit = bpy.data.objects.new('pied droit', me_cube_006)
ob_bras_droit = bpy.data.objects.new('Bras Droit', me_cube_009)
ob_bras_gauche = bpy.data.objects.new('Bras Gauche', me_cube_008)
ob_camera = bpy.data.objects.new('Camera', cam_camera)

# ---- transforms, parenting, visibility, modifiers, constraints
ob_armature.location = (2.023, -0.0736, 0.7607)
ob_armature.lineart.crease_threshold = 0.0
ob_sphere.parent = ob_armature
ob_sphere.matrix_parent_inverse = Matrix(((1.0, 0.0, 0.0, -2.023), (0.0, 1.0, 0.0, 0.0736), (0.0, 0.0, 1.0, -0.7607), (0.0, 0.0, 0.0, 1.0)))
ob_sphere.location = (2.023, -0.0736, 0.7607)
ob_sphere.scale = (0.3828, 0.3828, 0.3828)
ob_sphere.lineart.crease_threshold = 0.0
_vg = ob_sphere.vertex_groups.new(name='Bone')
for _i, _w in zip([0, 1, 2, 3, 4, 5, 6, 7, 8, 9, 10, 11, 12, 13, 14, 15, 16, 17, 18, 19, 20, 21, 22, 23, 24, 25, 26, 27, 28, 29, 30, 31, 32, 33, 34, 35, 36, 37, 38, 39, 40, 41, 42, 43, 44, 45, 46, 47, 48, 49, 50, 51, 52, 53, 54, 55, 56, 57, 58, 59, 60, 61, 62, 63, 64, 65, 66, 67, 68, 69, 70, 71, 72, 73, 74, 75, 76, 77, 78, 79, 80, 81, 82, 83, 84, 85, 86, 87, 88, 89, 90, 91, 92, 93, 94, 95, 96, 97, 98, 99, 100, 101, 102, 103, 104, 105, 106, 107, 108, 109, 110, 111, 112, 113, 114, 115, 116, 117, 118, 119, 120, 121, 122, 123, 124, 125, 126, 127, 128, 129, 130, 131, 132, 133, 134, 135, 136, 137, 138, 139, 140, 141, 142, 143, 144, 145, 146, 147, 148, 149, 150, 151, 152, 153, 154, 155, 156, 157, 158, 159, 160, 161, 162, 163, 164, 165, 166, 167, 168, 169, 170, 171, 172, 173, 174, 175, 176, 177, 178, 179, 180, 181, 182, 183, 184, 185, 186, 187, 188, 189, 190, 191, 192, 193, 194, 195, 196, 197, 198, 199, 200, 201, 202, 203, 204, 205, 206, 207, 208, 209, 210, 211, 212, 213, 214, 215, 216, 217, 218, 219, 220, 221, 222, 223, 224, 225, 226, 227, 228, 229, 230, 231, 232, 233, 234, 235, 236, 237, 238, 239, 240, 241, 242, 243, 244, 245, 246, 247, 248, 249, 250, 251, 252, 253, 254, 255, 256, 257, 258, 259, 260, 261, 262, 263, 264, 265, 266, 267, 268, 269, 270, 271, 272, 273, 274, 275, 276, 277, 278, 279, 280, 281, 282, 283, 284, 285, 286, 287, 288, 289, 290, 291, 292, 293, 294, 295, 296, 297, 298, 299, 300, 301, 302, 303, 304, 305, 306, 307, 308, 309, 310, 311, 312, 313, 314, 315, 316, 317, 318, 319, 320, 321, 322, 323, 324, 325, 326, 327, 328, 329, 330, 331, 332, 333, 334, 335, 336, 337, 338, 339, 340, 341, 342, 343, 344, 345, 346, 347, 348, 349, 350, 351, 352, 353, 354, 355, 356, 357, 358, 359, 360, 361, 362, 363, 364, 365, 366, 367, 368, 369, 370, 371, 372, 373, 374, 375, 376, 377, 378, 379, 380, 381, 382, 383, 384, 385, 386, 387, 388, 389, 390, 391, 392, 393, 394, 395, 396, 397, 398, 399, 400, 401, 402, 403, 404, 405, 406, 407, 408, 409, 410, 411, 412, 413, 414, 415, 416, 417, 418, 419, 420, 421, 422, 423, 424, 425, 426, 427, 428, 429, 430, 431, 432, 433, 434, 435, 436, 437, 438, 439, 440, 441, 442, 443, 444, 445, 446, 447, 448, 449, 450, 451, 452, 453, 454, 455, 456, 457, 458, 459, 460, 461, 462, 463, 464, 465, 466, 467, 468, 469, 470, 471, 472, 473, 474, 475, 476, 477, 478, 479, 480, 481], [1.0, 1.003, 1.003, 1.003, 1.004, 1.006, 1.007, 1.009, 1.011, 1.014, 1.016, 1.019, 1.02, 1.02, 1.018, 1.012, 1.011, 1.018, 1.02, 1.02, 1.019, 1.016, 1.014, 1.011, 1.009, 1.007, 1.006, 1.004, 1.003, 1.003, 1.003, 1.003, 1.003, 1.003, 1.003, 1.004, 1.006, 1.007, 1.009, 1.011, 1.014, 1.016, 1.018, 1.02, 1.02, 1.018, 1.011, 1.011, 1.017, 1.02, 1.02, 1.018, 1.016, 1.014, 1.011, 1.009, 1.007, 1.006, 1.004, 1.004, 1.003, 1.003, 1.003, 1.003, 1.004, 1.004, 1.006, 1.007, 1.009, 1.011, 1.013, 1.016, 1.018, 1.019, 1.019, 1.017, 1.011, 1.011, 1.016, 1.019, 1.019, 1.017, 1.015, 1.013, 1.011, 1.009, 1.007, 1.006, 1.004, 1.004, 1.003, 1.003, 1.003, 1.003, 1.004, 1.004, 1.006, 1.007, 1.009, 1.011, 1.013, 1.015, 1.017, 1.018, 1.018, 1.016, 1.01, 1.01, 1.016, 1.018, 1.018, 1.017, 1.015, 1.013, 1.011, 1.009, 1.007, 1.006, 1.004, 1.004, 1.003, 1.003, 1.003, 1.003, 1.004, 1.005, 1.006, 1.007, 1.008, 1.01, 1.012, 1.014, 1.016, 1.017, 1.017, 1.015, 1.01, 1.01, 1.015, 1.017, 1.017, 1.016, 1.014, 1.012, 1.01, 1.008, 1.007, 1.006, 1.005, 1.004, 1.003, 1.003, 1.003, 1.003, 1.004, 1.005, 1.006, 1.007, 1.008, 1.01, 1.012, 1.014, 1.016, 1.017, 1.017, 1.015, 1.01, 1.009, 1.015, 1.017, 1.017, 1.016, 1.014, 1.012, 1.01, 1.008, 1.007, 1.006, 1.005, 1.004, 1.003, 1.003, 1.003, 1.003, 1.004, 1.005, 1.006, 1.007, 1.008, 1.01, 1.012, 1.014, 1.015, 1.017, 1.016, 1.014, 1.009, 1.009, 1.014, 1.016, 1.016, 1.015, 1.014, 1.012, 1.01, 1.008, 1.007, 1.006, 1.005, 1.004, 1.003, 1.003, 1.003, 1.003, 1.004, 1.005, 1.006, 1.007, 1.008, 1.01, 1.012, 1.014, 1.015, 1.017, 1.016, 1.014, 1.009, 1.009, 1.015, 1.017, 1.017, 1.016, 1.014, 1.012, 1.01, 1.008, 1.007, 1.006, 1.005, 1.004, 1.003, 1.003, 1.003, 1.003, 1.004, 1.005, 1.006, 1.007, 1.008, 1.01, 1.012, 1.014, 1.016, 1.017, 1.017, 1.015, 1.009, 1.01, 1.015, 1.017, 1.017, 1.016, 1.014, 1.012, 1.01, 1.008, 1.007, 1.006, 1.005, 1.004, 1.003, 1.003, 1.003, 1.003, 1.004, 1.005, 1.006, 1.007, 1.008, 1.01, 1.012, 1.014, 1.016, 1.017, 1.017, 1.015, 1.01, 1.01, 1.015, 1.018, 1.018, 1.016, 1.015, 1.012, 1.01, 1.009, 1.007, 1.006, 1.005, 1.004, 1.003, 1.003, 1.003, 1.003, 1.004, 1.005, 1.006, 1.007, 1.009, 1.011, 1.013, 1.015, 1.017, 1.018, 1.018, 1.016, 1.01, 1.01, 1.016, 1.018, 1.018, 1.017, 1.015, 1.013, 1.011, 1.009, 1.007, 1.006, 1.005, 1.004, 1.003, 1.003, 1.003, 1.003, 1.004, 1.005, 1.006, 1.007, 1.009, 1.011, 1.013, 1.015, 1.017, 1.018, 1.018, 1.016, 1.01, 1.011, 1.016, 1.019, 1.019, 1.017, 1.015, 1.013, 1.011, 1.009, 1.007, 1.006, 1.005, 1.004, 1.003, 1.003, 1.003, 1.003, 1.004, 1.004, 1.006, 1.007, 1.009, 1.011, 1.013, 1.016, 1.018, 1.019, 1.019, 1.017, 1.011, 1.011, 1.017, 1.019, 1.019, 1.018, 1.016, 1.013, 1.011, 1.009, 1.007, 1.006, 1.004, 1.004, 1.003, 1.003, 1.003, 1.003, 1.004, 1.004, 1.006, 1.007, 1.009, 1.011, 1.014, 1.016, 1.018, 1.019, 1.019, 1.017, 1.011, 1.011, 1.017, 1.02, 1.02, 1.018, 1.016, 1.014, 1.011, 1.009, 1.007, 1.006, 1.004, 1.003, 1.003, 1.003, 1.003, 1.003, 1.003, 1.004, 1.006, 1.007, 1.009, 1.011, 1.014, 1.016, 1.018, 1.02, 1.02, 1.018, 1.011, 1.011, 1.018, 1.02, 1.02, 1.019, 1.016, 1.014, 1.011, 1.009, 1.007, 1.006, 1.004, 1.003, 1.003, 1.003, 1.003, 1.003, 1.003, 1.004, 1.006, 1.007, 1.009, 1.011, 1.014, 1.016, 1.019, 1.02, 1.02, 1.018, 1.012, 1.012, 1.018, 1.02, 1.02, 1.019, 1.016, 1.014, 1.011, 1.009, 1.007, 1.006, 1.004, 1.003, 1.003, 1.003]): _vg.add([_i], _w, 'REPLACE')
_m = ob_sphere.modifiers.new('Armature', 'ARMATURE')
_m.object = ob_armature
_m.use_bone_envelopes = True
ob_cube.location = (0.0, 0.0, 0.7607)
ob_cube.scale = (0.4368, 0.4368, 0.4368)
ob_cube.lineart.crease_threshold = 0.0
ob_sun.location = (18.11, -1.537, 28.3)
ob_sun.rotation_euler = (-6.315e-09, 0.5451, -2.259e-08)
ob_sun.lineart.crease_threshold = 0.0
ob_plane.location = (1.239, 0.9527, 0.1685)
ob_plane.scale = (8.508, 8.508, 8.508)
ob_plane.lineart.crease_threshold = 0.0
ob_moove_box.location = (1.163, 0.9013, 0.6878)
ob_moove_box.hide_render = True
ob_moove_box.display_type = 'WIRE'
ob_moove_box.lineart.crease_threshold = 0.0
ob_squelette.location = (1.163, 0.9013, 1.099)
ob_squelette.scale = (0.2996, 0.2996, 0.2996)
ob_squelette.show_in_front = True
ob_squelette.lineart.crease_threshold = 0.0
ob_tete_002.parent = ob_squelette
ob_tete_002.matrix_parent_inverse = Matrix(((1.0, 0.0, 0.0, -0.289), (0.0, 1.0, 0.0, 0.08041), (0.0, 0.0, 1.0, -2.102), (0.0, 0.0, 0.0, 1.0)))
ob_tete_002.location = (0.8246, -0.2397, 2.55)
ob_tete_002.scale = (-0.1128, -0.1128, -0.1128)
ob_tete_002.lineart.crease_threshold = 0.0
_vg = ob_tete_002.vertex_groups.new(name='cervicale')
for _i, _w in zip([0, 1, 2, 3, 4, 5, 6, 7], [0.02882, 0.0, 0.04777, 0.08728, 0.0, 0.0, 0.0007553, 0.04414]): _vg.add([_i], _w, 'REPLACE')
_vg = ob_tete_002.vertex_groups.new(name='Colone Vert')
_vg = ob_tete_002.vertex_groups.new(name='Os Gauche')
_vg = ob_tete_002.vertex_groups.new(name='Os Droit')
_vg = ob_tete_002.vertex_groups.new(name='arm control')
_vg = ob_tete_002.vertex_groups.new(name='Radius Droit')
for _i, _w in zip([0, 1, 2, 3, 4, 5, 6, 7], [5.072e-05, 0.0005083, 0.02314, 0.0, 0.0004413, 0.006238, 0.002294, 0.0]): _vg.add([_i], _w, 'REPLACE')
_vg = ob_tete_002.vertex_groups.new(name='Radius Gauche')
for _i, _w in zip([0, 1, 2, 3, 4, 5, 6, 7], [0.00304, 0.0003646, 0.0, 0.02826, 0.03745, 0.0, 0.0, 0.0001508]): _vg.add([_i], _w, 'REPLACE')
_vg = ob_tete_002.vertex_groups.new(name='Crane')
for _i, _w in zip([0, 1, 2, 3, 4, 5, 6, 7], [0.9735, 0.9752, 0.9685, 0.9853, 0.965, 0.9726, 0.9757, 0.9574]): _vg.add([_i], _w, 'REPLACE')
_vg = ob_tete_002.vertex_groups.new(name='crane')
_vg.add([0, 1, 2, 3, 4, 5, 6, 7], 1.0, 'REPLACE')
_vg = ob_tete_002.vertex_groups.new(name='colone vertebrale')
_vg = ob_tete_002.vertex_groups.new(name='radius.R')
_vg = ob_tete_002.vertex_groups.new(name='radius.L')
_vg = ob_tete_002.vertex_groups.new(name='leg control')
_vg = ob_tete_002.vertex_groups.new(name='femur.R')
_vg = ob_tete_002.vertex_groups.new(name='femur.G')
_m = ob_tete_002.modifiers.new('Armature', 'ARMATURE')
_m.use_bone_envelopes = True
_m = ob_tete_002.modifiers.new('Armature.001', 'ARMATURE')
_m.use_bone_envelopes = True
_m = ob_tete_002.modifiers.new('Armature.002', 'ARMATURE')
_m.use_bone_envelopes = True
_m = ob_tete_002.modifiers.new('Subsurf', 'SUBSURF')
_m.uv_smooth = 'NONE'
_m.quality = 2
_m.levels = 2
_m.show_only_control_edges = False
_m = ob_tete_002.modifiers.new('Armature.003', 'ARMATURE')
_m.object = ob_squelette
_m.use_bone_envelopes = True
ob_tete_001.parent = ob_squelette
ob_tete_001.matrix_parent_inverse = Matrix(((1.0, 0.0, 0.0, -0.289), (0.0, 1.0, 0.0, 0.08041), (0.0, 0.0, 1.0, -2.102), (0.0, 0.0, 0.0, 1.0)))
ob_tete_001.location = (0.7982, 0.174, 2.55)
ob_tete_001.scale = (-0.1128, -0.1128, -0.1128)
ob_tete_001.lineart.crease_threshold = 0.0
_vg = ob_tete_001.vertex_groups.new(name='cervicale')
for _i, _w in zip([0, 1, 2, 3, 4, 5, 6, 7], [0.02882, 0.0, 0.04777, 0.08728, 0.0, 0.0, 0.0007553, 0.04414]): _vg.add([_i], _w, 'REPLACE')
_vg = ob_tete_001.vertex_groups.new(name='Colone Vert')
_vg = ob_tete_001.vertex_groups.new(name='Os Gauche')
_vg = ob_tete_001.vertex_groups.new(name='Os Droit')
_vg = ob_tete_001.vertex_groups.new(name='arm control')
_vg = ob_tete_001.vertex_groups.new(name='Radius Droit')
for _i, _w in zip([0, 1, 2, 3, 4, 5, 6, 7], [5.072e-05, 0.0005083, 0.02314, 0.0, 0.0004413, 0.006238, 0.002294, 0.0]): _vg.add([_i], _w, 'REPLACE')
_vg = ob_tete_001.vertex_groups.new(name='Radius Gauche')
for _i, _w in zip([0, 1, 2, 3, 4, 5, 6, 7], [0.00304, 0.0003646, 0.0, 0.02826, 0.03745, 0.0, 0.0, 0.0001508]): _vg.add([_i], _w, 'REPLACE')
_vg = ob_tete_001.vertex_groups.new(name='Crane')
for _i, _w in zip([0, 1, 2, 3, 4, 5, 6, 7], [0.9735, 0.9752, 0.9685, 0.9853, 0.965, 0.9726, 0.9757, 0.9574]): _vg.add([_i], _w, 'REPLACE')
_vg = ob_tete_001.vertex_groups.new(name='crane')
_vg.add([0, 1, 2, 3, 4, 5, 6, 7], 1.0, 'REPLACE')
_vg = ob_tete_001.vertex_groups.new(name='colone vertebrale')
_vg = ob_tete_001.vertex_groups.new(name='radius.R')
_vg = ob_tete_001.vertex_groups.new(name='radius.L')
_vg = ob_tete_001.vertex_groups.new(name='leg control')
_vg = ob_tete_001.vertex_groups.new(name='femur.R')
_vg = ob_tete_001.vertex_groups.new(name='femur.G')
_m = ob_tete_001.modifiers.new('Armature', 'ARMATURE')
_m.use_bone_envelopes = True
_m = ob_tete_001.modifiers.new('Armature.001', 'ARMATURE')
_m.use_bone_envelopes = True
_m = ob_tete_001.modifiers.new('Armature.002', 'ARMATURE')
_m.use_bone_envelopes = True
_m = ob_tete_001.modifiers.new('Subsurf', 'SUBSURF')
_m.uv_smooth = 'NONE'
_m.quality = 2
_m.levels = 2
_m.show_only_control_edges = False
_m = ob_tete_001.modifiers.new('Armature.003', 'ARMATURE')
_m.object = ob_squelette
_m.use_bone_envelopes = True
ob_tronc.parent = ob_squelette
ob_tronc.matrix_parent_inverse = Matrix(((1.0, 0.0, 0.0, -0.289), (0.0, 1.0, 0.0, 0.08041), (0.0, 0.0, 1.0, -2.102), (0.0, 0.0, 0.0, 1.0)))
ob_tronc.location = (0.2954, -0.07674, 1.034)
ob_tronc.scale = (0.997, 0.997, 0.997)
ob_tronc.lineart.crease_threshold = 0.0
_vg = ob_tronc.vertex_groups.new(name='cervicale')
_vg = ob_tronc.vertex_groups.new(name='Colone Vert')
_vg.add([0, 1, 2, 3, 4, 5, 6, 7], 1.0, 'REPLACE')
_vg = ob_tronc.vertex_groups.new(name='crane')
_vg = ob_tronc.vertex_groups.new(name='colone vertebrale')
_vg.add([0, 1, 2, 3, 4, 5, 6, 7], 1.0, 'REPLACE')
_vg = ob_tronc.vertex_groups.new(name='arm control')
_vg = ob_tronc.vertex_groups.new(name='radius.R')
_vg = ob_tronc.vertex_groups.new(name='radius.L')
_vg = ob_tronc.vertex_groups.new(name='leg control')
_vg = ob_tronc.vertex_groups.new(name='femur.R')
_vg = ob_tronc.vertex_groups.new(name='femur.G')
_m = ob_tronc.modifiers.new('Armature', 'ARMATURE')
_m.use_bone_envelopes = True
_m = ob_tronc.modifiers.new('Subsurf', 'SUBSURF')
_m.uv_smooth = 'NONE'
_m.quality = 2
_m.levels = 2
_m.show_only_control_edges = False
_m = ob_tronc.modifiers.new('Armature.001', 'ARMATURE')
_m.object = ob_squelette
_m.use_bone_envelopes = True
ob_tete.parent = ob_squelette
ob_tete.matrix_parent_inverse = Matrix(((1.0, 0.0, 0.0, -0.289), (0.0, 1.0, 0.0, 0.08041), (0.0, 0.0, 1.0, -2.102), (0.0, 0.0, 0.0, 1.0)))
ob_tete.location = (0.284, -0.07862, 2.55)
ob_tete.scale = (0.6575, 0.6575, 0.6575)
ob_tete.lineart.crease_threshold = 0.0
_vg = ob_tete.vertex_groups.new(name='cervicale')
for _i, _w in zip([0, 1, 2, 3, 4, 5, 6, 7], [0.02882, 0.0, 0.04777, 0.08728, 0.0, 0.0, 0.0007553, 0.04414]): _vg.add([_i], _w, 'REPLACE')
_vg = ob_tete.vertex_groups.new(name='Colone Vert')
_vg = ob_tete.vertex_groups.new(name='Os Gauche')
_vg = ob_tete.vertex_groups.new(name='Os Droit')
_vg = ob_tete.vertex_groups.new(name='arm control')
_vg = ob_tete.vertex_groups.new(name='Radius Droit')
for _i, _w in zip([0, 1, 2, 3, 4, 5, 6, 7], [5.072e-05, 0.0005083, 0.02314, 0.0, 0.0004413, 0.006238, 0.002294, 0.0]): _vg.add([_i], _w, 'REPLACE')
_vg = ob_tete.vertex_groups.new(name='Radius Gauche')
for _i, _w in zip([0, 1, 2, 3, 4, 5, 6, 7], [0.00304, 0.0003646, 0.0, 0.02826, 0.03745, 0.0, 0.0, 0.0001508]): _vg.add([_i], _w, 'REPLACE')
_vg = ob_tete.vertex_groups.new(name='Crane')
for _i, _w in zip([0, 1, 2, 3, 4, 5, 6, 7], [0.9735, 0.9752, 0.9685, 0.9853, 0.965, 0.9726, 0.9757, 0.9574]): _vg.add([_i], _w, 'REPLACE')
_vg = ob_tete.vertex_groups.new(name='crane')
_vg.add([0, 1, 2, 3, 4, 5, 6, 7], 1.0, 'REPLACE')
_vg = ob_tete.vertex_groups.new(name='colone vertebrale')
_vg = ob_tete.vertex_groups.new(name='radius.R')
_vg = ob_tete.vertex_groups.new(name='radius.L')
_vg = ob_tete.vertex_groups.new(name='leg control')
_vg = ob_tete.vertex_groups.new(name='femur.R')
_vg = ob_tete.vertex_groups.new(name='femur.G')
_m = ob_tete.modifiers.new('Armature', 'ARMATURE')
_m.use_bone_envelopes = True
_m = ob_tete.modifiers.new('Armature.001', 'ARMATURE')
_m.use_bone_envelopes = True
_m = ob_tete.modifiers.new('Armature.002', 'ARMATURE')
_m.use_bone_envelopes = True
_m = ob_tete.modifiers.new('Subsurf', 'SUBSURF')
_m.uv_smooth = 'NONE'
_m.quality = 2
_m.levels = 2
_m.show_only_control_edges = False
_m = ob_tete.modifiers.new('Armature.003', 'ARMATURE')
_m.object = ob_squelette
_m.use_bone_envelopes = True
ob_pied_gauche.parent = ob_squelette
ob_pied_gauche.matrix_parent_inverse = Matrix(((1.0, 0.0, 0.0, -0.289), (0.0, 1.0, 0.0, 0.08041), (0.0, 0.0, 1.0, -2.102), (0.0, 0.0, 0.0, 1.0)))
ob_pied_gauche.location = (0.2717, 0.5215, -0.09547)
ob_pied_gauche.rotation_euler = (0.2713, -0.0, 0.0)
ob_pied_gauche.scale = (0.2979, 0.2979, 0.4734)
ob_pied_gauche.lineart.crease_threshold = 0.0
_vg = ob_pied_gauche.vertex_groups.new(name='cervicale')
_vg = ob_pied_gauche.vertex_groups.new(name='Colone Vert')
for _i, _w in zip([0, 1, 2, 3, 4, 5, 6, 7], [0.0, 0.01986, 0.006027, 0.0, 0.01159, 0.1028, 0.01775, 0.002935]): _vg.add([_i], _w, 'REPLACE')
_vg = ob_pied_gauche.vertex_groups.new(name='Os Gauche')
_vg = ob_pied_gauche.vertex_groups.new(name='Os Droit')
for _i, _w in zip([0, 1, 2, 3, 4, 5, 6, 7], [0.9911, 0.9737, 0.9807, 0.9781, 0.9796, 0.9616, 0.9701, 0.9825]): _vg.add([_i], _w, 'REPLACE')
_vg = ob_pied_gauche.vertex_groups.new(name='crane')
_vg = ob_pied_gauche.vertex_groups.new(name='colone vertebrale')
_vg = ob_pied_gauche.vertex_groups.new(name='arm control')
_vg = ob_pied_gauche.vertex_groups.new(name='radius.R')
_vg = ob_pied_gauche.vertex_groups.new(name='radius.L')
_vg = ob_pied_gauche.vertex_groups.new(name='leg control')
_vg = ob_pied_gauche.vertex_groups.new(name='femur.R')
_vg = ob_pied_gauche.vertex_groups.new(name='femur.G')
_vg.add([0, 1, 2, 3, 4, 5, 6, 7], 1.0, 'REPLACE')
_m = ob_pied_gauche.modifiers.new('Armature', 'ARMATURE')
_m.use_bone_envelopes = True
_m = ob_pied_gauche.modifiers.new('Subsurf', 'SUBSURF')
_m.uv_smooth = 'NONE'
_m.quality = 2
_m.levels = 2
_m.show_only_control_edges = False
_m = ob_pied_gauche.modifiers.new('Armature.001', 'ARMATURE')
_m.object = ob_squelette
_m.use_bone_envelopes = True
ob_pied_droit.parent = ob_squelette
ob_pied_droit.matrix_parent_inverse = Matrix(((1.0, 0.0, 0.0, -0.289), (0.0, 1.0, 0.0, 0.08041), (0.0, 0.0, 1.0, -2.102), (0.0, 0.0, 0.0, 1.0)))
ob_pied_droit.location = (0.2717, -0.7194, -0.09547)
ob_pied_droit.rotation_euler = (-0.2863, -0.0, 0.0)
ob_pied_droit.scale = (0.4734, 0.4734, 0.4734)
ob_pied_droit.lineart.crease_threshold = 0.0
_vg = ob_pied_droit.vertex_groups.new(name='cervicale')
_vg = ob_pied_droit.vertex_groups.new(name='Colone Vert')
_vg = ob_pied_droit.vertex_groups.new(name='Os Gauche')
_vg.add([0, 1, 2, 3, 4, 5, 6, 7], 1.0, 'REPLACE')
_vg = ob_pied_droit.vertex_groups.new(name='Os Droit')
_vg = ob_pied_droit.vertex_groups.new(name='crane')
_vg = ob_pied_droit.vertex_groups.new(name='colone vertebrale')
_vg = ob_pied_droit.vertex_groups.new(name='arm control')
_vg = ob_pied_droit.vertex_groups.new(name='radius.R')
_vg = ob_pied_droit.vertex_groups.new(name='radius.L')
_vg = ob_pied_droit.vertex_groups.new(name='leg control')
_vg = ob_pied_droit.vertex_groups.new(name='femur.R')
_vg.add([0, 1, 2, 3, 4, 5, 6, 7], 1.0, 'REPLACE')
_vg = ob_pied_droit.vertex_groups.new(name='femur.G')
_m = ob_pied_droit.modifiers.new('Armature', 'ARMATURE')
_m.use_bone_envelopes = True
_m = ob_pied_droit.modifiers.new('Subsurf', 'SUBSURF')
_m.uv_smooth = 'NONE'
_m.quality = 2
_m.levels = 2
_m.show_only_control_edges = False
_m = ob_pied_droit.modifiers.new('Armature.001', 'ARMATURE')
_m.object = ob_squelette
_m.use_bone_envelopes = True
ob_bras_droit.parent = ob_squelette
ob_bras_droit.matrix_parent_inverse = Matrix(((1.0, 0.0, 0.0, -0.289), (0.0, 1.0, 0.0, 0.08041), (0.0, 0.0, 1.0, -2.102), (0.0, 0.0, 0.0, 1.0)))
ob_bras_droit.location = (0.2759, -1.55, 1.497)
ob_bras_droit.scale = (0.5, 0.5, 0.5)
ob_bras_droit.lineart.crease_threshold = 0.0
_vg = ob_bras_droit.vertex_groups.new(name='cervicale')
_vg = ob_bras_droit.vertex_groups.new(name='Colone Vert')
_vg = ob_bras_droit.vertex_groups.new(name='Os Gauche')
_vg = ob_bras_droit.vertex_groups.new(name='Os Droit')
_vg = ob_bras_droit.vertex_groups.new(name='arm control')
_vg = ob_bras_droit.vertex_groups.new(name='Radius Droit')
_vg.add([0, 1, 2, 3, 4, 5, 6, 7], 1.0, 'REPLACE')
_vg = ob_bras_droit.vertex_groups.new(name='Radius Gauche')
_vg = ob_bras_droit.vertex_groups.new(name='Crane')
_vg = ob_bras_droit.vertex_groups.new(name='crane')
_vg = ob_bras_droit.vertex_groups.new(name='colone vertebrale')
_vg = ob_bras_droit.vertex_groups.new(name='radius.R')
_vg.add([0, 1, 2, 3, 4, 5, 6, 7], 1.0, 'REPLACE')
_vg = ob_bras_droit.vertex_groups.new(name='radius.L')
_vg = ob_bras_droit.vertex_groups.new(name='leg control')
_vg = ob_bras_droit.vertex_groups.new(name='femur.R')
_vg = ob_bras_droit.vertex_groups.new(name='femur.G')
_m = ob_bras_droit.modifiers.new('Armature', 'ARMATURE')
_m.use_bone_envelopes = True
_m = ob_bras_droit.modifiers.new('Subsurf', 'SUBSURF')
_m.uv_smooth = 'NONE'
_m.quality = 2
_m.levels = 2
_m.show_only_control_edges = False
_m = ob_bras_droit.modifiers.new('Armature.001', 'ARMATURE')
_m.object = ob_squelette
_m.use_bone_envelopes = True
ob_bras_gauche.parent = ob_squelette
ob_bras_gauche.matrix_parent_inverse = Matrix(((1.0, 0.0, 0.0, -0.289), (0.0, 1.0, 0.0, 0.08041), (0.0, 0.0, 1.0, -2.102), (0.0, 0.0, 0.0, 1.0)))
ob_bras_gauche.location = (0.2628, 1.732, 1.527)
ob_bras_gauche.scale = (0.5, 0.5, 0.5)
ob_bras_gauche.lineart.crease_threshold = 0.0
_vg = ob_bras_gauche.vertex_groups.new(name='cervicale')
_vg = ob_bras_gauche.vertex_groups.new(name='Colone Vert')
_vg = ob_bras_gauche.vertex_groups.new(name='Os Gauche')
_vg = ob_bras_gauche.vertex_groups.new(name='Os Droit')
_vg = ob_bras_gauche.vertex_groups.new(name='arm control')
_vg = ob_bras_gauche.vertex_groups.new(name='Radius Droit')
_vg = ob_bras_gauche.vertex_groups.new(name='Radius Gauche')
_vg.add([0, 1, 2, 3, 4, 5, 6, 7], 1.0, 'REPLACE')
_vg = ob_bras_gauche.vertex_groups.new(name='Crane')
_vg = ob_bras_gauche.vertex_groups.new(name='crane')
_vg = ob_bras_gauche.vertex_groups.new(name='colone vertebrale')
_vg = ob_bras_gauche.vertex_groups.new(name='radius.R')
_vg = ob_bras_gauche.vertex_groups.new(name='radius.L')
_vg.add([0, 1, 2, 3, 4, 5, 6, 7], 1.0, 'REPLACE')
_vg = ob_bras_gauche.vertex_groups.new(name='leg control')
_vg = ob_bras_gauche.vertex_groups.new(name='femur.R')
_vg = ob_bras_gauche.vertex_groups.new(name='femur.G')
_m = ob_bras_gauche.modifiers.new('Armature', 'ARMATURE')
_m.use_bone_envelopes = True
_m = ob_bras_gauche.modifiers.new('Subsurf', 'SUBSURF')
_m.uv_smooth = 'NONE'
_m.quality = 2
_m.levels = 2
_m.show_only_control_edges = False
_m = ob_bras_gauche.modifiers.new('Armature.001', 'ARMATURE')
_m.object = ob_squelette
_m.use_bone_envelopes = True
ob_camera.location = (2.49, -2.589, 2.696)
ob_camera.rotation_euler = (1.102, 0.1752, 0.3866)
ob_camera.lock_rotations_4d = False
ob_camera.empty_display_type = 'ARROWS'
ob_camera.color = (0.0, 0.0, 0.0, 0.0)
ob_camera.display_type = 'WIRE'
ob_camera.lineart.crease_threshold = 0.0

# ---- collection membership
col_collection_1.objects.link(ob_armature)
col_collection_1.objects.link(ob_sphere)
col_collection_1.objects.link(ob_cube)
col_collection_1.objects.link(ob_sun)
col_collection_1.objects.link(ob_plane)
col_collection_1.objects.link(ob_moove_box)
col_collection_1.objects.link(ob_squelette)
col_collection_1.objects.link(ob_tete_002)
col_collection_1.objects.link(ob_tete_001)
col_collection_1.objects.link(ob_tronc)
col_collection_1.objects.link(ob_tete)
col_collection_1.objects.link(ob_pied_gauche)
col_collection_1.objects.link(ob_pied_droit)
col_collection_1.objects.link(ob_bras_droit)
col_collection_1.objects.link(ob_bras_gauche)
col_collection_1.objects.link(ob_camera)

# ---- scene / render settings (as saved in the file)
scene.camera = ob_camera
scene.frame_start = 51; scene.frame_end = 74; scene.frame_set(-3)
scene.render.engine = 'BLENDER_EEVEE_NEXT'
scene.render.image_settings.color_mode = 'RGB'
scene.render.image_settings.compression = 90
scene.render.resolution_percentage = 50
scene.render.dither_intensity = 0.0
scene.render.bake_margin = 2
scene.render.bake_bias = 0.0
scene.cycles.use_denoising = False
scene.cycles.samples = 10
scene.cycles.sampling_pattern = 'TABULATED_SOBOL'
scene.cycles.light_sampling_threshold = 0.0
scene.cycles.use_adaptive_sampling = False
scene.cycles.use_light_tree = False
scene.cycles.blur_glossy = 0.0
scene.cycles.volume_bounces = 1
scene.cycles.pixel_filter_type = 'GAUSSIAN'
scene.cycles.sample_clamp_indirect = 0.0
scene.view_settings.view_transform = 'Standard'
bpy.context.view_layer.update()
